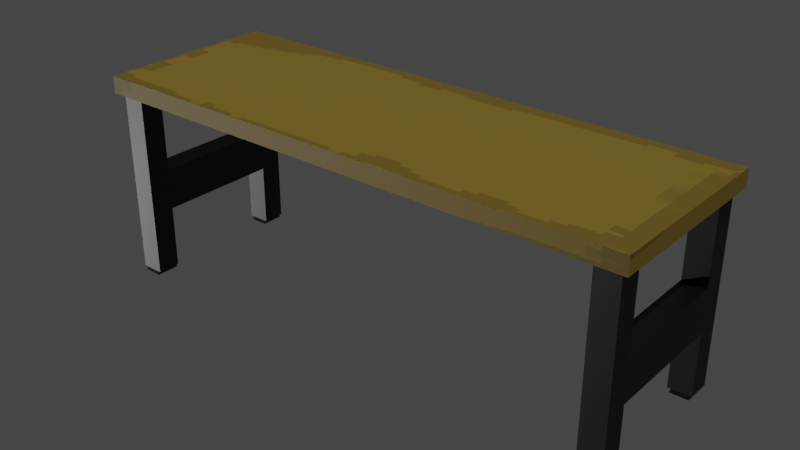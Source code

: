 # Source: Work_bench.blend  (saved by Blender 3.3.6; exported with 4.5.12 LTS)
import bpy
from mathutils import Matrix  # noqa: F401  (used for matrix-valued properties, if any)

bpy.ops.wm.read_factory_settings(use_empty=True)
scene = bpy.context.scene
scene.name = 'Scene'

# ---- collections
col_collection = bpy.data.collections.new('Collection'); scene.collection.children.link(col_collection)

# ---- images (referenced by path relative to the original .blend; pixels are not part of the script)
import os
ASSET_DIR = os.environ.get("B2B_ASSET_DIR", "")  # directory of the original .blend (textures are referenced by path, not embedded)
HERE = os.path.dirname(os.path.abspath(__file__))  # packed textures are extracted next to this script under _unpacked/

def load_image(name, relpath, width, height, colorspace="sRGB"):
    """Load a texture the original file referenced (path relative to the .blend, or extracted next to this script)."""
    p = next((c for c in (os.path.join(HERE, relpath), os.path.join(ASSET_DIR, relpath)) if relpath and os.path.exists(c)), "")
    if p:
        img = bpy.data.images.load(p, check_existing=True)
        img.name = name
    else:  # same state as the original file: an image datablock whose file is absent (Cycles renders it pink)
        img = bpy.data.images.new(name, width, height)
        img.source = "FILE"
        img.filepath = "//" + (relpath or name)
    img.colorspace_settings.name = colorspace
    return img
img_metal_text = load_image('Metal text', '_unpacked/Metal_text.fb514fad.png', 128, 128, 'sRGB')
img_wood_txt = load_image('Wood_txt', '_unpacked/Wood_txt.ab530feb.png', 128, 128, 'sRGB')

# ---- materials (node trees are filled in below, after node groups)
mat_metal = bpy.data.materials.new('Metal')
mat_metal.use_transparent_shadow = False
mat_wood = bpy.data.materials.new('Wood')
mat_wood.alpha_threshold = 0.0
mat_wood.use_transparent_shadow = False
mat_wood.roughness = 0.5
mat_wood.line_color = (0.0, 0.0, 0.0, 1.0)

# ---- material node trees
mat_metal.use_nodes = True; mat_metal.node_tree.nodes.clear()
_N = mat_metal.node_tree.nodes; _L = mat_metal.node_tree.links
n0 = _N.new('ShaderNodeBsdfPrincipled'); n0.name = 'Principled BSDF'; n0.location = (10, 300)
n0.distribution = 'GGX'
n0.subsurface_method = 'RANDOM_WALK_SKIN'
n0.inputs[3].default_value = 1.45
n0.inputs[27].default_value = (0.0, 0.0, 0.0, 1.0)
n0.inputs[28].default_value = 1.0
n1 = _N.new('ShaderNodeOutputMaterial'); n1.name = 'Material Output'; n1.location = (300, 300)
n2 = _N.new('ShaderNodeTexImage'); n2.name = 'Image Texture'; n2.location = (-323, 236)
n2.image = img_metal_text
n2.interpolation = 'Closest'
_L.new(n0.outputs[0], n1.inputs[0])
_L.new(n2.outputs[0], n0.inputs[0])
n1.is_active_output = True
mat_wood.use_nodes = True; mat_wood.node_tree.nodes.clear()
_N = mat_wood.node_tree.nodes; _L = mat_wood.node_tree.links
n0 = _N.new('ShaderNodeOutputMaterial'); n0.name = 'Material Output'; n0.location = (300, 300)
n1 = _N.new('ShaderNodeBsdfPrincipled'); n1.name = 'Principled BSDF'; n1.location = (10, 300)
n1.distribution = 'GGX'
n1.subsurface_method = 'RANDOM_WALK_SKIN'
n1.inputs[2].default_value = 0.6345
n1.inputs[3].default_value = 1.45
n1.inputs[27].default_value = (0.0, 0.0, 0.0, 1.0)
n1.inputs[28].default_value = 1.0
n2 = _N.new('ShaderNodeTexImage'); n2.name = 'Image Texture'; n2.location = (-338, 298)
n2.image = img_wood_txt
n2.interpolation = 'Closest'
_L.new(n1.outputs[0], n0.inputs[0])
_L.new(n2.outputs[0], n1.inputs[0])
n0.is_active_output = True

# ---- world
world_world = bpy.data.worlds.new('World'); scene.world = world_world
world_world.use_nodes = True; world_world.node_tree.nodes.clear()
_N = world_world.node_tree.nodes; _L = world_world.node_tree.links
n0 = _N.new('ShaderNodeOutputWorld'); n0.name = 'World Output'; n0.location = (300, 300)
n1 = _N.new('ShaderNodeBackground'); n1.name = 'Background'; n1.location = (10, 300)
n1.inputs[0].default_value = (0.05088, 0.05088, 0.05088, 1.0)
_L.new(n1.outputs[0], n0.inputs[0])
n0.is_active_output = True
world_world.color = (0.05088, 0.05088, 0.05088)
world_world.use_sun_shadow = False
world_world.sun_shadow_jitter_overblur = 0.0

# ---- lights
light_sun = bpy.data.lights.new('Sun', 'SUN')
light_sun.transmission_factor = 0.0
light_sun.energy = 1.0
light_sun.shadow_soft_size = 0.125
light_sun_001 = bpy.data.lights.new('Sun.001', 'SUN')
light_sun_001.transmission_factor = 0.0
light_sun_001.energy = 1.0
light_sun_001.shadow_soft_size = 0.125

# ---- meshes
me_cube_001 = bpy.data.meshes.new('Cube.001')
me_cube_001.from_pydata([(0.9035, 0.6927, -22.74), (0.89, 0.6792, -0.5373), (0.9035, 0.9184, -22.74), (0.89, 0.9319, -0.5373), (0.9613, 0.6927, -22.74), (0.9748, 0.6792, -0.5373), (0.9613, 0.9184, -22.74), (0.9748, 0.9319, -0.5373), (0.89, 0.6792, -20.3), (0.89, 0.9319, -20.3), (0.9748, 0.9319, -20.3), (0.9748, 0.6792, -20.3), (0.89, 0.6792, -10.42), (0.89, 0.9319, -10.42), (0.9748, 0.9319, -10.42), (0.9748, 0.6792, -10.42), (0.89, 0.9319, -15.36), (0.9748, 0.9319, -15.36), (0.9748, 0.6792, -15.36), (0.89, 0.6792, -15.36), (0.89, 0.0, -15.36), (0.89, 0.0, -10.42), (0.9748, 0.0, -10.42), (0.9748, 0.0, -15.36), (0.89, 0.6792, -13.71), (0.89, 0.6792, -12.06), (0.89, 0.9319, -12.06), (0.89, 0.9319, -13.71), (0.9748, 0.9319, -12.06), (0.9748, 0.9319, -13.71), (0.9748, 0.6792, -12.06), (0.9748, 0.6792, -13.71), (0.89, 0.0, -13.71), (0.89, 0.0, -12.06), (0.9748, 0.0, -12.06), (0.9748, 0.0, -13.71), (0.89, 0.9319, -22.74), (0.89, 0.6792, -22.74), (0.9748, 0.9319, -22.74), (0.9748, 0.6792, -22.74), (0.8982, 0.9393, -23.18), (0.8982, 0.6718, -23.18), (0.9667, 0.9393, -23.18), (0.9667, 0.6718, -23.18)], [], [(12, 1, 3, 13), (13, 3, 7, 14), (14, 7, 5, 15), (15, 5, 1, 12), (2, 6, 42, 40), (7, 3, 1, 5), (39, 11, 8, 37), (38, 10, 11, 39), (36, 9, 10, 38), (37, 8, 9, 36), (30, 15, 22, 34), (28, 14, 15, 30), (26, 13, 14, 28), (25, 12, 13, 26), (8, 19, 16, 9), (9, 16, 17, 10), (10, 17, 18, 11), (11, 18, 19, 8), (34, 22, 21, 33), (15, 12, 21, 22), (19, 18, 23, 20), (24, 19, 20, 32), (12, 25, 33, 21), (25, 24, 32, 33), (23, 35, 32, 20), (35, 34, 33, 32), (19, 24, 27, 16), (24, 25, 26, 27), (16, 27, 29, 17), (27, 26, 28, 29), (17, 29, 31, 18), (29, 28, 30, 31), (18, 31, 35, 23), (31, 30, 34, 35), (2, 0, 37, 36), (6, 2, 36, 38), (4, 6, 38, 39), (0, 4, 39, 37), (40, 42, 43, 41), (6, 4, 43, 42), (0, 2, 40, 41), (4, 0, 41, 43)])
_uv = me_cube_001.uv_layers.new(name='UVMap')
_uv.uv.foreach_set('vector', [0.5137, 0.0, 0.625, 0.0, 0.625, 0.25, 0.5137, 0.25, 0.5137, 0.25, 0.625, 0.25, 0.625, 0.5, 0.5137, 0.5, 0.5137, 0.5, 0.625, 0.5, 0.625, 0.75, 0.5137, 0.75, 0.5137, 0.75, 0.625, 0.75, 0.625, 1.0, 0.5137, 1.0, 0.1648, 0.5134, 0.3352, 0.5134, 0.3352, 0.5134, 0.1648, 0.5134, 0.625, 0.5, 0.875, 0.5, 0.875, 0.75, 0.625, 0.75, 0.375, 0.75, 0.4025, 0.75, 0.4025, 1.0, 0.375, 1.0, 0.375, 0.5, 0.4025, 0.5, 0.4025, 0.75, 0.375, 0.75, 0.375, 0.25, 0.4025, 0.25, 0.4025, 0.5, 0.375, 0.5, 0.375, 0.0, 0.4025, 0.0, 0.4025, 0.25, 0.375, 0.25, 0.4952, 0.75, 0.5137, 0.75, 0.5137, 0.75, 0.4952, 0.75, 0.4952, 0.5, 0.5137, 0.5, 0.5137, 0.75, 0.4952, 0.75, 0.4952, 0.25, 0.5137, 0.25, 0.5137, 0.5, 0.4952, 0.5, 0.4952, 0.0, 0.5137, 0.0, 0.5137, 0.25, 0.4952, 0.25, 0.4025, 0.0, 0.4581, 0.0, 0.4581, 0.25, 0.4025, 0.25, 0.4025, 0.25, 0.4581, 0.25, 0.4581, 0.5, 0.4025, 0.5, 0.4025, 0.5, 0.4581, 0.5, 0.4581, 0.75, 0.4025, 0.75, 0.4025, 0.75, 0.4581, 0.75, 0.4581, 1.0, 0.4025, 1.0, 0.4952, 0.75, 0.5137, 0.75, 0.5137, 1.0, 0.4952, 1.0, 0.5137, 0.75, 0.5137, 1.0, 0.5137, 1.0, 0.5137, 0.75, 0.4581, 1.0, 0.4581, 0.75, 0.4581, 0.75, 0.4581, 1.0, 0.4766, 0.0, 0.4581, 0.0, 0.4581, 0.0, 0.4766, 0.0, 0.5137, 0.0, 0.4952, 0.0, 0.4952, 0.0, 0.5137, 0.0, 0.4952, 0.0, 0.4766, 0.0, 0.4766, 0.0, 0.4952, 0.0, 0.4581, 0.75, 0.4766, 0.75, 0.4766, 1.0, 0.4581, 1.0, 0.4766, 0.75, 0.4952, 0.75, 0.4952, 1.0, 0.4766, 1.0, 0.4581, 0.0, 0.4766, 0.0, 0.4766, 0.25, 0.4581, 0.25, 0.4766, 0.0, 0.4952, 0.0, 0.4952, 0.25, 0.4766, 0.25, 0.4581, 0.25, 0.4766, 0.25, 0.4766, 0.5, 0.4581, 0.5, 0.4766, 0.25, 0.4952, 0.25, 0.4952, 0.5, 0.4766, 0.5, 0.4581, 0.5, 0.4766, 0.5, 0.4766, 0.75, 0.4581, 0.75, 0.4766, 0.5, 0.4952, 0.5, 0.4952, 0.75, 0.4766, 0.75, 0.4581, 0.75, 0.4766, 0.75, 0.4766, 0.75, 0.4581, 0.75, 0.4766, 0.75, 0.4952, 0.75, 0.4952, 0.75, 0.4766, 0.75, 0.1648, 0.5134, 0.1648, 0.7366, 0.125, 0.75, 0.125, 0.5, 0.3352, 0.5134, 0.1648, 0.5134, 0.125, 0.5, 0.375, 0.5, 0.3352, 0.7366, 0.3352, 0.5134, 0.375, 0.5, 0.375, 0.75, 0.1648, 0.7366, 0.3352, 0.7366, 0.375, 0.75, 0.125, 0.75, 0.1648, 0.5134, 0.3352, 0.5134, 0.3352, 0.7366, 0.1648, 0.7366, 0.3352, 0.5134, 0.3352, 0.7366, 0.3352, 0.7366, 0.3352, 0.5134, 0.1648, 0.7366, 0.1648, 0.5134, 0.1648, 0.5134, 0.1648, 0.7366, 0.3352, 0.7366, 0.1648, 0.7366, 0.1648, 0.7366, 0.3352, 0.7366])
me_cube_001.materials.append(mat_metal)
me_cube_001.update()
me_cube_003 = bpy.data.meshes.new('Cube.003')
me_cube_003.from_pydata([(1.0, 1.0, -1.0), (1.0, 1.0, 1.0), (0.0, 1.0, -1.0), (0.0, 1.0, 1.0), (1.0, 0.0, -1.0), (1.0, 0.0, 1.0), (0.0, 0.0, 1.0), (0.0, 0.0, -1.0), (1.0, -1.0, -1.0), (1.0, -1.0, 1.0), (0.0, -1.0, -1.0), (0.0, -1.0, 1.0), (-1.0, 1.0, -1.0), (-1.0, 1.0, 1.0), (-1.0, 0.0, -1.0), (-1.0, 0.0, 1.0), (-1.0, -1.0, -1.0), (-1.0, -1.0, 1.0)], [], [(2, 3, 1, 0), (1, 3, 6, 5), (0, 1, 5, 4), (2, 0, 4, 7), (10, 8, 9, 11), (9, 5, 6, 11), (8, 4, 5, 9), (10, 7, 4, 8), (2, 12, 13, 3), (13, 15, 6, 3), (12, 14, 15, 13), (2, 7, 14, 12), (10, 11, 17, 16), (17, 11, 6, 15), (16, 17, 15, 14), (10, 16, 14, 7)])
_uv = me_cube_003.uv_layers.new(name='UVMap')
_uv.uv.foreach_set('vector', [0.0001998, 0.8333, 0.3331, 0.8333, 0.3331, 0.9998, 0.0001998, 0.9998, 0.3335, 0.3335, 0.5, 0.3335, 0.5, 0.5, 0.3335, 0.5, 0.9998, 0.0001998, 0.9998, 0.3331, 0.8333, 0.3331, 0.8333, 0.0001998, 0.3331, 0.5, 0.3331, 0.6665, 0.1667, 0.6665, 0.1667, 0.5, 0.6665, 0.1667, 0.6665, 0.3331, 0.3335, 0.3331, 0.3335, 0.1667, 0.3335, 0.6665, 0.3335, 0.5, 0.5, 0.5, 0.5, 0.6665, 0.6669, 0.0001998, 0.8333, 0.0001998, 0.8333, 0.3331, 0.6669, 0.3331, 0.0001998, 0.5, 0.1667, 0.5, 0.1667, 0.6665, 0.0001998, 0.6665, 0.0001998, 0.8333, 0.0001998, 0.6669, 0.3331, 0.6669, 0.3331, 0.8333, 0.6665, 0.3335, 0.6665, 0.5, 0.5, 0.5, 0.5, 0.3335, 0.3331, 0.0001998, 0.3331, 0.1667, 0.0001998, 0.1667, 0.0001998, 0.0001998, 0.3331, 0.5, 0.1667, 0.5, 0.1667, 0.3335, 0.3331, 0.3335, 0.6665, 0.1667, 0.3335, 0.1667, 0.3335, 0.0001998, 0.6665, 0.0001998, 0.6665, 0.6665, 0.5, 0.6665, 0.5, 0.5, 0.6665, 0.5, 0.3331, 0.3331, 0.0001998, 0.3331, 0.0001998, 0.1667, 0.3331, 0.1667, 0.0001998, 0.5, 0.0001998, 0.3335, 0.1667, 0.3335, 0.1667, 0.5])
me_cube_003.materials.append(mat_wood)
me_cube_003.update()

# ---- objects
ob_cube = bpy.data.objects.new('Cube', me_cube_001)
ob_cube_001 = bpy.data.objects.new('Cube.001', me_cube_003)
ob_sun = bpy.data.objects.new('Sun', light_sun)
ob_sun_001 = bpy.data.objects.new('Sun.001', light_sun_001)

# ---- transforms, parenting, visibility, modifiers, constraints
ob_cube.location = (0.0, 0.0, 2.132)
ob_cube.scale = (2.979, 1.0, 0.09315)
_m = ob_cube.modifiers.new('Mirror', 'MIRROR')
_m.use_clip = True
_m = ob_cube.modifiers.new('Mirror.001', 'MIRROR')
_m.use_axis = (False, True, False)
_m.use_clip = True
ob_cube_001.location = (0.0, 0.0, 2.132)
ob_cube_001.scale = (2.979, 1.0, 0.09315)
ob_sun.location = (1.49, 0.5, 4.905)
ob_sun.rotation_euler = (-0.1103, 0.299, -0.01663)
ob_sun_001.location = (-1.018, -1.771, 1.424)
ob_sun_001.rotation_euler = (-0.9522, 3.945, -4.646)

# ---- collection membership
col_collection.objects.link(ob_cube)
col_collection.objects.link(ob_cube_001)
col_collection.objects.link(ob_sun)
col_collection.objects.link(ob_sun_001)

# ---- scene / render settings (as saved in the file)
scene.frame_start = 1; scene.frame_end = 250; scene.frame_set(1)
scene.render.engine = 'BLENDER_EEVEE_NEXT'
scene.cycles.sampling_pattern = 'TABULATED_SOBOL'
scene.cycles.use_light_tree = False
scene.view_settings.view_transform = 'Filmic'
bpy.context.view_layer.update()

# ---- added for rendering (the .blend has no active camera): camera
cam_auto = bpy.data.cameras.new('AutoCamera')
cam_auto.lens = 50.0
cam_auto.sensor_width = 36.0
cam_auto.clip_end = 1000.0
ob_auto_camera = bpy.data.objects.new('AutoCamera', cam_auto)
scene.collection.objects.link(ob_auto_camera)
ob_auto_camera.location = (6.17739, -7.41286, 6.04081)
ob_auto_camera.rotation_euler = (1.09748, -7.21219e-08, 0.694738)
scene.camera = ob_auto_camera
bpy.context.view_layer.update()
